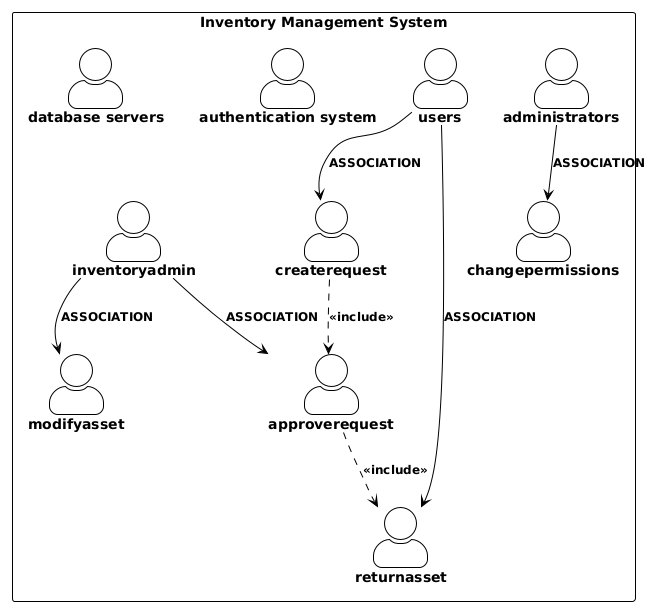

The diagram above was rendered by PlantUML. Its source (embedded in the PNG):
@startuml
!theme plain
skinparam actorStyle awesome
skinparam actorBorderColor black
skinparam actorBackgroundColor white
skinparam actorFontStyle bold
skinparam actorFontSize 14
skinparam usecase {
    BackgroundColor<< Main >> LightGreen
    BorderColor<< Main >> DarkGreen
    BackgroundColor<< Secondary >> LightBlue
    BorderColor<< Secondary >> DarkBlue
    BackgroundColor<< Include >> LightYellow
    BorderColor<< Include >> DarkYellow
    BackgroundColor<< Extend >> LightPink
    BorderColor<< Extend >> DarkPink
    FontStyle bold
    FontSize 12
}
skinparam arrow {
    Color black
    FontStyle bold
    FontSize 12
}
skinparam rectangle {
    BorderColor black
    BackgroundColor white
    FontStyle bold
    FontSize 14
}
rectangle "Inventory Management System" {
actor "database servers" as databaseservers
actor "authentication system" as authenticationsystem
inventoryadmin --> modifyasset : ASSOCIATION
users --> createrequest : ASSOCIATION
inventoryadmin --> approverequest : ASSOCIATION
users --> returnasset : ASSOCIATION
administrators --> changepermissions : ASSOCIATION
createrequest ..> approverequest : <<include>>
approverequest ..> returnasset : <<include>>
}
@enduml